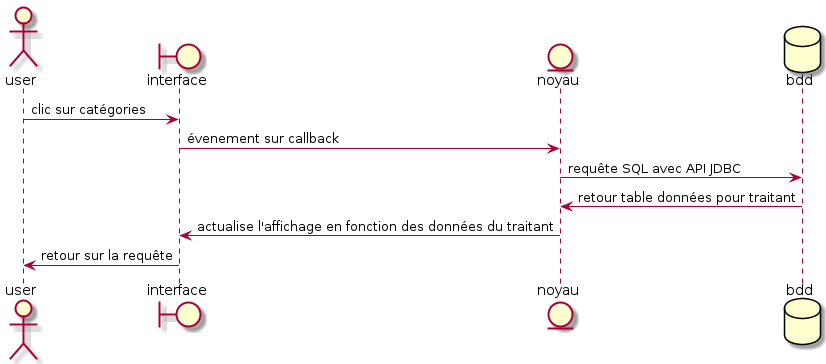

The diagram above was rendered by PlantUML. Its source (embedded in the PNG):
@startuml
actor user
boundary interface
entity noyau
database bdd

user -> interface : clic sur catégories
interface -> noyau : évenement sur callback
noyau -> bdd : requête SQL avec API JDBC
bdd -> noyau : retour table données pour traitant
noyau -> interface : actualise l'affichage en fonction des données du traitant
interface -> user : retour sur la requête


@enduml